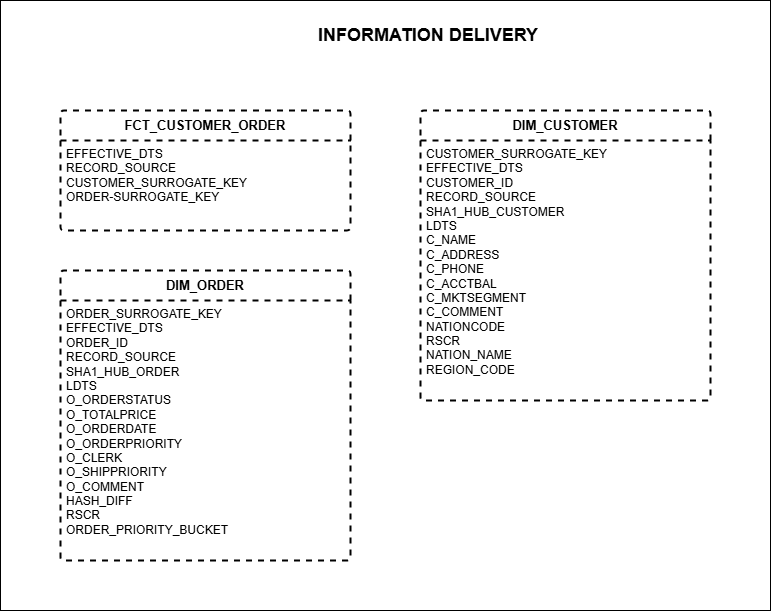

The diagram above was exported from draw.io. Its source (the exported page's mxGraphModel, read from the mxfile embedded in the PNG):
<mxGraphModel dx="1562" dy="754" grid="1" gridSize="10" guides="1" tooltips="1" connect="1" arrows="1" fold="1" page="1" pageScale="1" pageWidth="827" pageHeight="1169" math="0" shadow="0">
  <root>
    <mxCell id="vuUx0zbH_VGVYLqpS-p4-0" />
    <mxCell id="vuUx0zbH_VGVYLqpS-p4-1" parent="vuUx0zbH_VGVYLqpS-p4-0" />
    <mxCell id="vuUx0zbH_VGVYLqpS-p4-2" value="" style="rounded=0;whiteSpace=wrap;html=1;movable=0;resizable=0;rotatable=0;deletable=0;editable=0;locked=1;connectable=0;" vertex="1" parent="vuUx0zbH_VGVYLqpS-p4-1">
      <mxGeometry x="30" y="40" width="770" height="610" as="geometry" />
    </mxCell>
    <mxCell id="vuUx0zbH_VGVYLqpS-p4-3" value="&lt;b&gt;&lt;font style=&quot;font-size: 18px;&quot;&gt;INFORMATION DELIVERY&lt;/font&gt;&lt;/b&gt;" style="text;html=1;align=center;verticalAlign=middle;whiteSpace=wrap;rounded=0;" vertex="1" parent="vuUx0zbH_VGVYLqpS-p4-1">
      <mxGeometry x="346" y="60" width="224" height="30" as="geometry" />
    </mxCell>
    <mxCell id="1grou854SjUdTJI15PVQ-0" value="&lt;b&gt;&lt;font style=&quot;font-size: 13px;&quot;&gt;FCT_CUSTOMER_ORDER&lt;/font&gt;&lt;/b&gt;" style="swimlane;childLayout=stackLayout;horizontal=1;startSize=30;horizontalStack=0;rounded=1;fontSize=14;fontStyle=0;strokeWidth=2;resizeParent=0;resizeLast=1;shadow=0;dashed=1;align=center;arcSize=4;whiteSpace=wrap;html=1;" vertex="1" parent="vuUx0zbH_VGVYLqpS-p4-1">
      <mxGeometry x="90" y="150" width="290" height="120" as="geometry" />
    </mxCell>
    <mxCell id="1grou854SjUdTJI15PVQ-1" value="EFFECTIVE_DTS&lt;div&gt;RECORD_SOURCE&lt;/div&gt;&lt;div&gt;CUSTOMER_SURROGATE_KEY&lt;/div&gt;&lt;div&gt;ORDER-SURROGATE_KEY&lt;/div&gt;" style="align=left;strokeColor=none;fillColor=none;spacingLeft=4;spacingRight=4;fontSize=12;verticalAlign=top;resizable=0;rotatable=0;part=1;html=1;whiteSpace=wrap;" vertex="1" parent="1grou854SjUdTJI15PVQ-0">
      <mxGeometry y="30" width="290" height="90" as="geometry" />
    </mxCell>
    <mxCell id="1grou854SjUdTJI15PVQ-2" value="&lt;b&gt;&lt;font style=&quot;font-size: 13px;&quot;&gt;DIM_CUSTOMER&lt;/font&gt;&lt;/b&gt;" style="swimlane;childLayout=stackLayout;horizontal=1;startSize=30;horizontalStack=0;rounded=1;fontSize=14;fontStyle=0;strokeWidth=2;resizeParent=0;resizeLast=1;shadow=0;dashed=1;align=center;arcSize=4;whiteSpace=wrap;html=1;" vertex="1" parent="vuUx0zbH_VGVYLqpS-p4-1">
      <mxGeometry x="450" y="150" width="290" height="290" as="geometry" />
    </mxCell>
    <mxCell id="1grou854SjUdTJI15PVQ-3" value="CUSTOMER_SURROGATE_KEY&lt;div&gt;EFFECTIVE_DTS&lt;/div&gt;&lt;div&gt;CUSTOMER_ID&lt;/div&gt;&lt;div&gt;RECORD_SOURCE&lt;/div&gt;&lt;div&gt;SHA1_HUB_CUSTOMER&lt;/div&gt;&lt;div&gt;LDTS&lt;/div&gt;&lt;div&gt;C_NAME&lt;/div&gt;&lt;div&gt;C_ADDRESS&lt;/div&gt;&lt;div&gt;C_PHONE&lt;/div&gt;&lt;div&gt;C_ACCTBAL&lt;/div&gt;&lt;div&gt;C_MKTSEGMENT&lt;/div&gt;&lt;div&gt;C_COMMENT&lt;/div&gt;&lt;div&gt;NATIONCODE&lt;/div&gt;&lt;div&gt;RSCR&lt;/div&gt;&lt;div&gt;NATION_NAME&lt;/div&gt;&lt;div&gt;REGION_CODE&lt;/div&gt;" style="align=left;strokeColor=none;fillColor=none;spacingLeft=4;spacingRight=4;fontSize=12;verticalAlign=top;resizable=0;rotatable=0;part=1;html=1;whiteSpace=wrap;" vertex="1" parent="1grou854SjUdTJI15PVQ-2">
      <mxGeometry y="30" width="290" height="260" as="geometry" />
    </mxCell>
    <mxCell id="1grou854SjUdTJI15PVQ-4" value="&lt;b&gt;&lt;font style=&quot;font-size: 13px;&quot;&gt;DIM_ORDER&lt;/font&gt;&lt;/b&gt;" style="swimlane;childLayout=stackLayout;horizontal=1;startSize=30;horizontalStack=0;rounded=1;fontSize=14;fontStyle=0;strokeWidth=2;resizeParent=0;resizeLast=1;shadow=0;dashed=1;align=center;arcSize=4;whiteSpace=wrap;html=1;" vertex="1" parent="vuUx0zbH_VGVYLqpS-p4-1">
      <mxGeometry x="90" y="310" width="290" height="290" as="geometry" />
    </mxCell>
    <mxCell id="1grou854SjUdTJI15PVQ-5" value="ORDER_SURROGATE_KEY&lt;div&gt;EFFECTIVE_DTS&lt;/div&gt;&lt;div&gt;ORDER_ID&lt;/div&gt;&lt;div&gt;RECORD_SOURCE&lt;/div&gt;&lt;div&gt;SHA1_HUB_ORDER&lt;/div&gt;&lt;div&gt;LDTS&lt;/div&gt;&lt;div&gt;O_ORDERSTATUS&lt;/div&gt;&lt;div&gt;O_TOTALPRICE&lt;/div&gt;&lt;div&gt;O_ORDERDATE&lt;/div&gt;&lt;div&gt;O_ORDERPRIORITY&lt;/div&gt;&lt;div&gt;O_CLERK&lt;/div&gt;&lt;div&gt;O_SHIPPRIORITY&lt;/div&gt;&lt;div&gt;O_COMMENT&lt;/div&gt;&lt;div&gt;HASH_DIFF&lt;/div&gt;&lt;div&gt;RSCR&lt;/div&gt;&lt;div&gt;ORDER_PRIORITY_BUCKET&lt;/div&gt;" style="align=left;strokeColor=none;fillColor=none;spacingLeft=4;spacingRight=4;fontSize=12;verticalAlign=top;resizable=0;rotatable=0;part=1;html=1;whiteSpace=wrap;" vertex="1" parent="1grou854SjUdTJI15PVQ-4">
      <mxGeometry y="30" width="290" height="260" as="geometry" />
    </mxCell>
  </root>
</mxGraphModel>